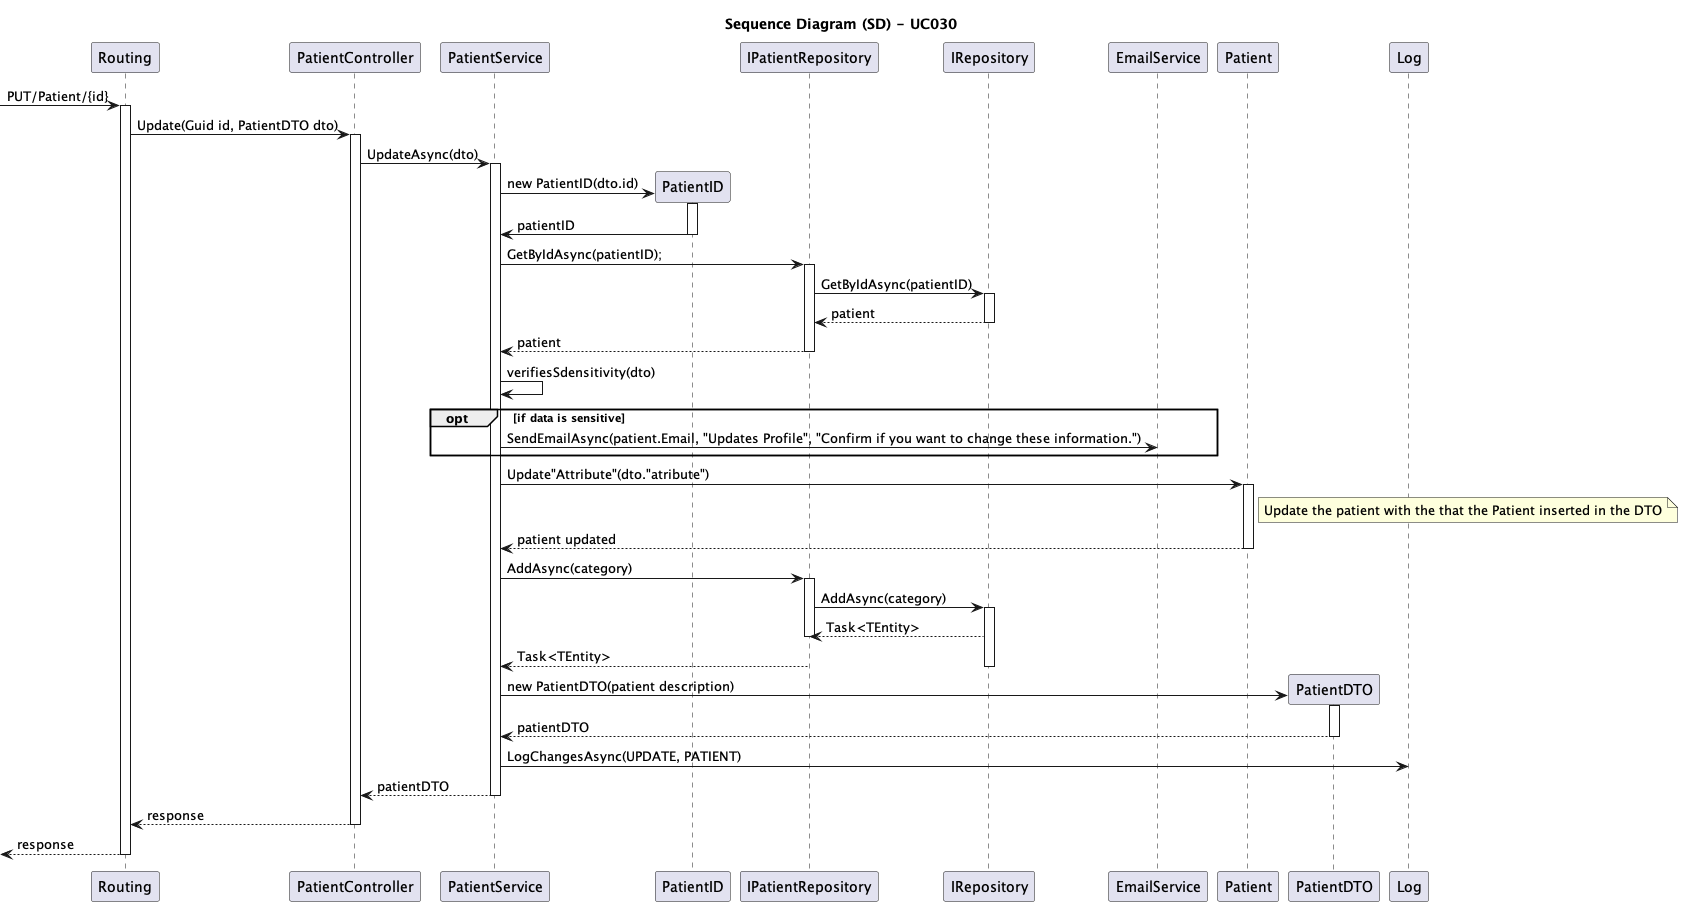

The diagram above was rendered by PlantUML. Its source (embedded in the PNG):
@startuml
skinparam packageStyle rectangle
skinparam shadowing false
skinparam linetype polyline

skinparam classAttributeIconSize 0

title Sequence Diagram (SD) - UC030

participant "Routing" as Routing
participant "PatientController" as Controller
participant "PatientService" as Service
participant "PatientID" as PatientID
participant "IPatientRepository" as IPatientRepository
participant "IRepository" as IRepository
participant "EmailService" as EmailService
participant "Patient" as Patient
participant "PatientDTO" as PatientDTO
participant "Log" as Log

-> Routing: PUT/Patient/{id}
activate Routing

    Routing -> Controller: Update(Guid id, PatientDTO dto)
    activate Controller
    
        Controller -> Service: UpdateAsync(dto)
        activate Service
            
            Service -> PatientID**:  new PatientID(dto.id)
            activate PatientID

                PatientID -> Service: patientID
            deactivate PatientID

            Service -> IPatientRepository: GetByIdAsync(patientID);
            activate IPatientRepository

                IPatientRepository -> IRepository: GetByIdAsync(patientID)
                activate IRepository

                    IRepository --> IPatientRepository: patient
                deactivate IRepository

                IPatientRepository --> Service: patient
            deactivate IPatientRepository

            Service -> Service: verifiesSdensitivity(dto)

            opt if data is sensitive

                Service -> EmailService: SendEmailAsync(patient.Email, "Updates Profile", "Confirm if you want to change these information.")

            end

            Service -> Patient: Update"Attribute"(dto."atribute")
            activate Patient
                note right of Patient : Update the patient with the that the Patient inserted in the DTO

                Patient --> Service: patient updated
            deactivate Patient    

            Service -> IPatientRepository: AddAsync(category)
            activate IPatientRepository

                IPatientRepository -> IRepository:  AddAsync(category)
                activate IRepository

                    IRepository --> IPatientRepository: Task<TEntity>
                deactivate IPatientRepository

                IPatientRepository --> Service: Task<TEntity>
            deactivate IRepository

            Service -> PatientDTO**: new PatientDTO(patient description) 
            activate PatientDTO

                PatientDTO --> Service: patientDTO
            deactivate PatientDTO

            Service -> Log: LogChangesAsync(UPDATE, PATIENT)

            Service --> Controller: patientDTO
        deactivate Service

        Controller --> Routing: response
    deactivate Controller

    <-- Routing: response
deactivate Routing









@enduml